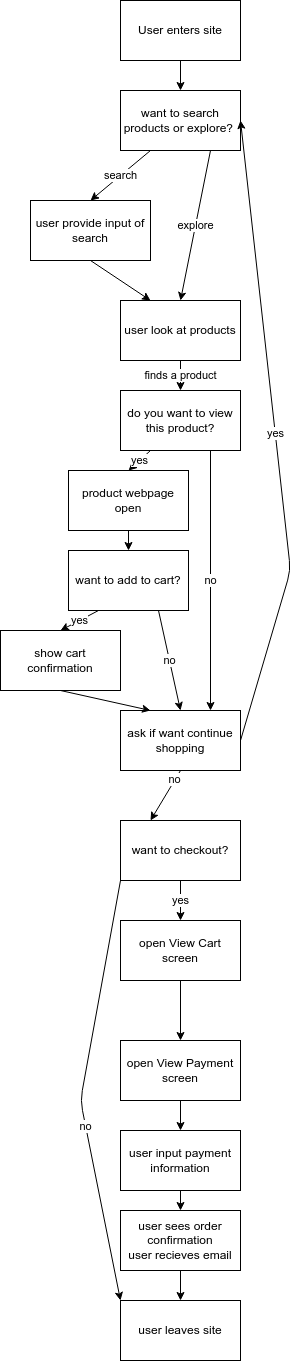

The diagram above was exported from draw.io. Its source (the exported page's mxGraphModel, read from the mxfile embedded in the PNG):
<mxGraphModel dx="1522" dy="755" grid="1" gridSize="10" guides="1" tooltips="1" connect="1" arrows="1" fold="1" page="1" pageScale="1" pageWidth="850" pageHeight="1100" math="0" shadow="0">
  <root>
    <mxCell id="0" />
    <mxCell id="1" parent="0" />
    <mxCell id="22" style="edgeStyle=none;html=1;exitX=0.5;exitY=1;exitDx=0;exitDy=0;" edge="1" parent="1" source="2" target="3">
      <mxGeometry relative="1" as="geometry" />
    </mxCell>
    <mxCell id="2" value="User enters site" style="rounded=0;whiteSpace=wrap;html=1;" vertex="1" parent="1">
      <mxGeometry x="130" y="10" width="120" height="60" as="geometry" />
    </mxCell>
    <mxCell id="23" value="search" style="edgeStyle=none;html=1;exitX=0.25;exitY=1;exitDx=0;exitDy=0;entryX=0.5;entryY=0;entryDx=0;entryDy=0;" edge="1" parent="1" source="3" target="6">
      <mxGeometry relative="1" as="geometry" />
    </mxCell>
    <mxCell id="24" value="explore" style="edgeStyle=none;html=1;exitX=0.75;exitY=1;exitDx=0;exitDy=0;entryX=0.5;entryY=0;entryDx=0;entryDy=0;" edge="1" parent="1" source="3" target="7">
      <mxGeometry relative="1" as="geometry" />
    </mxCell>
    <mxCell id="3" value="want to search products or explore?&amp;nbsp;" style="rounded=0;whiteSpace=wrap;html=1;" vertex="1" parent="1">
      <mxGeometry x="130" y="100" width="120" height="60" as="geometry" />
    </mxCell>
    <mxCell id="25" style="edgeStyle=none;html=1;exitX=0.5;exitY=1;exitDx=0;exitDy=0;entryX=0.25;entryY=0;entryDx=0;entryDy=0;" edge="1" parent="1" source="6" target="7">
      <mxGeometry relative="1" as="geometry" />
    </mxCell>
    <mxCell id="6" value="user provide input of search" style="rounded=0;whiteSpace=wrap;html=1;" vertex="1" parent="1">
      <mxGeometry x="40" y="210" width="120" height="60" as="geometry" />
    </mxCell>
    <mxCell id="27" value="finds a product" style="edgeStyle=none;html=1;exitX=0.5;exitY=1;exitDx=0;exitDy=0;entryX=0.5;entryY=0;entryDx=0;entryDy=0;" edge="1" parent="1" source="7" target="26">
      <mxGeometry relative="1" as="geometry" />
    </mxCell>
    <mxCell id="7" value="user look at products" style="rounded=0;whiteSpace=wrap;html=1;" vertex="1" parent="1">
      <mxGeometry x="130" y="310" width="120" height="60" as="geometry" />
    </mxCell>
    <mxCell id="32" style="edgeStyle=none;html=1;exitX=0.5;exitY=1;exitDx=0;exitDy=0;entryX=0.5;entryY=0;entryDx=0;entryDy=0;" edge="1" parent="1" source="8" target="10">
      <mxGeometry relative="1" as="geometry" />
    </mxCell>
    <mxCell id="8" value="product webpage open" style="rounded=0;whiteSpace=wrap;html=1;" vertex="1" parent="1">
      <mxGeometry x="78" y="480" width="120" height="60" as="geometry" />
    </mxCell>
    <mxCell id="36" value="yes&lt;br&gt;" style="edgeStyle=none;html=1;exitX=1;exitY=0.5;exitDx=0;exitDy=0;entryX=1;entryY=0.5;entryDx=0;entryDy=0;" edge="1" parent="1" source="9" target="3">
      <mxGeometry relative="1" as="geometry">
        <Array as="points">
          <mxPoint x="300" y="580" />
        </Array>
      </mxGeometry>
    </mxCell>
    <mxCell id="37" style="edgeStyle=none;html=1;exitX=0.5;exitY=1;exitDx=0;exitDy=0;entryX=0.25;entryY=0;entryDx=0;entryDy=0;" edge="1" parent="1" source="9" target="12">
      <mxGeometry relative="1" as="geometry">
        <mxPoint x="410" y="500.0000000000001" as="targetPoint" />
      </mxGeometry>
    </mxCell>
    <mxCell id="38" value="no" style="edgeLabel;html=1;align=center;verticalAlign=middle;resizable=0;points=[];" vertex="1" connectable="0" parent="37">
      <mxGeometry x="-0.6276" y="-1" relative="1" as="geometry">
        <mxPoint as="offset" />
      </mxGeometry>
    </mxCell>
    <mxCell id="9" value="ask if want continue shopping" style="rounded=0;whiteSpace=wrap;html=1;" vertex="1" parent="1">
      <mxGeometry x="130" y="720" width="120" height="60" as="geometry" />
    </mxCell>
    <mxCell id="33" value="no" style="edgeStyle=none;html=1;exitX=0.75;exitY=1;exitDx=0;exitDy=0;entryX=0.5;entryY=0;entryDx=0;entryDy=0;" edge="1" parent="1" source="10" target="9">
      <mxGeometry relative="1" as="geometry" />
    </mxCell>
    <mxCell id="34" value="yes" style="edgeStyle=none;html=1;exitX=0.25;exitY=1;exitDx=0;exitDy=0;entryX=0.5;entryY=0;entryDx=0;entryDy=0;" edge="1" parent="1" source="10" target="11">
      <mxGeometry relative="1" as="geometry" />
    </mxCell>
    <mxCell id="10" value="want to add to cart?" style="rounded=0;whiteSpace=wrap;html=1;" vertex="1" parent="1">
      <mxGeometry x="78" y="560" width="120" height="60" as="geometry" />
    </mxCell>
    <mxCell id="35" style="edgeStyle=none;html=1;exitX=0.5;exitY=1;exitDx=0;exitDy=0;entryX=0.25;entryY=0;entryDx=0;entryDy=0;" edge="1" parent="1" source="11" target="9">
      <mxGeometry relative="1" as="geometry" />
    </mxCell>
    <mxCell id="11" value="show cart confirmation" style="rounded=0;whiteSpace=wrap;html=1;" vertex="1" parent="1">
      <mxGeometry x="10" y="640" width="120" height="60" as="geometry" />
    </mxCell>
    <mxCell id="39" style="edgeStyle=none;html=1;exitX=0;exitY=1;exitDx=0;exitDy=0;entryX=0;entryY=0;entryDx=0;entryDy=0;" edge="1" parent="1" source="12" target="13">
      <mxGeometry relative="1" as="geometry">
        <Array as="points">
          <mxPoint x="90" y="1110" />
        </Array>
      </mxGeometry>
    </mxCell>
    <mxCell id="40" value="no" style="edgeLabel;html=1;align=center;verticalAlign=middle;resizable=0;points=[];" vertex="1" connectable="0" parent="39">
      <mxGeometry x="0.1658" y="-2" relative="1" as="geometry">
        <mxPoint x="1" as="offset" />
      </mxGeometry>
    </mxCell>
    <mxCell id="41" value="yes" style="edgeStyle=none;html=1;exitX=0.5;exitY=1;exitDx=0;exitDy=0;" edge="1" parent="1" source="12" target="14">
      <mxGeometry relative="1" as="geometry" />
    </mxCell>
    <mxCell id="12" value="want to checkout?" style="rounded=0;whiteSpace=wrap;html=1;" vertex="1" parent="1">
      <mxGeometry x="130" y="830" width="120" height="60" as="geometry" />
    </mxCell>
    <mxCell id="13" value="user leaves site" style="rounded=0;whiteSpace=wrap;html=1;" vertex="1" parent="1">
      <mxGeometry x="130" y="1310" width="120" height="60" as="geometry" />
    </mxCell>
    <mxCell id="42" style="edgeStyle=none;html=1;exitX=0.5;exitY=1;exitDx=0;exitDy=0;entryX=0.5;entryY=0;entryDx=0;entryDy=0;" edge="1" parent="1" source="14" target="15">
      <mxGeometry relative="1" as="geometry" />
    </mxCell>
    <mxCell id="14" value="open View Cart screen" style="rounded=0;whiteSpace=wrap;html=1;" vertex="1" parent="1">
      <mxGeometry x="130" y="930" width="120" height="60" as="geometry" />
    </mxCell>
    <mxCell id="43" style="edgeStyle=none;html=1;exitX=0.5;exitY=1;exitDx=0;exitDy=0;entryX=0.5;entryY=0;entryDx=0;entryDy=0;" edge="1" parent="1" source="15" target="16">
      <mxGeometry relative="1" as="geometry" />
    </mxCell>
    <mxCell id="15" value="open View Payment screen" style="rounded=0;whiteSpace=wrap;html=1;" vertex="1" parent="1">
      <mxGeometry x="130" y="1050" width="120" height="60" as="geometry" />
    </mxCell>
    <mxCell id="44" style="edgeStyle=none;html=1;exitX=0.5;exitY=1;exitDx=0;exitDy=0;entryX=0.5;entryY=0;entryDx=0;entryDy=0;" edge="1" parent="1" source="16" target="17">
      <mxGeometry relative="1" as="geometry" />
    </mxCell>
    <mxCell id="16" value="user input payment information" style="rounded=0;whiteSpace=wrap;html=1;" vertex="1" parent="1">
      <mxGeometry x="130" y="1140" width="120" height="60" as="geometry" />
    </mxCell>
    <mxCell id="45" style="edgeStyle=none;html=1;exitX=0.5;exitY=1;exitDx=0;exitDy=0;entryX=0.5;entryY=0;entryDx=0;entryDy=0;" edge="1" parent="1" source="17" target="13">
      <mxGeometry relative="1" as="geometry" />
    </mxCell>
    <mxCell id="17" value="user sees order confirmation&lt;br&gt;user recieves email" style="rounded=0;whiteSpace=wrap;html=1;" vertex="1" parent="1">
      <mxGeometry x="130" y="1220" width="120" height="60" as="geometry" />
    </mxCell>
    <mxCell id="30" value="yes" style="edgeStyle=none;html=1;exitX=0.25;exitY=1;exitDx=0;exitDy=0;entryX=0.5;entryY=0;entryDx=0;entryDy=0;" edge="1" parent="1" source="26" target="8">
      <mxGeometry relative="1" as="geometry" />
    </mxCell>
    <mxCell id="31" value="no" style="edgeStyle=none;html=1;exitX=0.75;exitY=1;exitDx=0;exitDy=0;entryX=0.75;entryY=0;entryDx=0;entryDy=0;" edge="1" parent="1" source="26" target="9">
      <mxGeometry relative="1" as="geometry" />
    </mxCell>
    <mxCell id="26" value="do you want to view this product?" style="rounded=0;whiteSpace=wrap;html=1;" vertex="1" parent="1">
      <mxGeometry x="130" y="400" width="120" height="60" as="geometry" />
    </mxCell>
  </root>
</mxGraphModel>